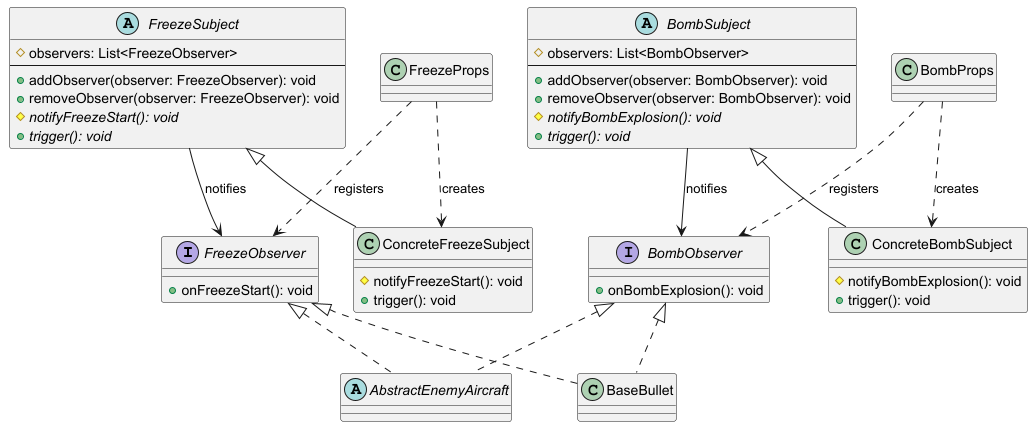

The diagram above was rendered by PlantUML. Its source (embedded in the PNG):
@startuml
'https://plantuml.com/class-diagram


interface FreezeObserver {
    + onFreezeStart(): void
}

interface BombObserver {
    + onBombExplosion(): void
}

abstract class FreezeSubject {
    # observers: List<FreezeObserver>
    --
    + addObserver(observer: FreezeObserver): void
    + removeObserver(observer: FreezeObserver): void
    # notifyFreezeStart(): void {abstract}
    + trigger(): void {abstract}
}

abstract class BombSubject {
    # observers: List<BombObserver>
    --
    + addObserver(observer: BombObserver): void
    + removeObserver(observer: BombObserver): void
    # notifyBombExplosion(): void {abstract}
    + trigger(): void {abstract}
}

class ConcreteFreezeSubject extends FreezeSubject {
    # notifyFreezeStart(): void
    + trigger(): void
}

class ConcreteBombSubject extends BombSubject {
    # notifyBombExplosion(): void
    + trigger(): void
}

abstract class AbstractEnemyAircraft implements FreezeObserver, BombObserver {
}

class BaseBullet implements FreezeObserver, BombObserver {
}

class BombProps {
}

class FreezeProps {
}

FreezeSubject --> FreezeObserver : notifies
BombSubject --> BombObserver : notifies

BombProps ..> ConcreteBombSubject : creates
BombProps ..> BombObserver : registers

FreezeProps ..> ConcreteFreezeSubject : creates
FreezeProps ..> FreezeObserver : registers

@enduml